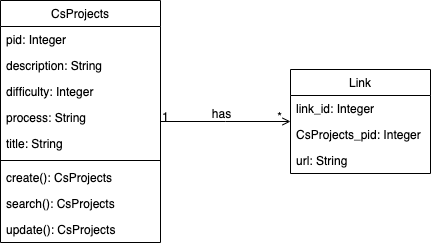

The diagram above was exported from draw.io. Its source (the exported page's mxGraphModel, read from the mxfile embedded in the PNG):
<mxGraphModel dx="2066" dy="1153" grid="1" gridSize="10" guides="1" tooltips="1" connect="1" arrows="1" fold="1" page="1" pageScale="1" pageWidth="827" pageHeight="1169" math="0" shadow="0">
  <root>
    <mxCell id="WIyWlLk6GJQsqaUBKTNV-0" />
    <mxCell id="WIyWlLk6GJQsqaUBKTNV-1" parent="WIyWlLk6GJQsqaUBKTNV-0" />
    <mxCell id="zkfFHV4jXpPFQw0GAbJ--26" value="" style="endArrow=open;shadow=0;strokeWidth=1;strokeColor=#000000;rounded=0;endFill=1;edgeStyle=elbowEdgeStyle;elbow=vertical;" parent="WIyWlLk6GJQsqaUBKTNV-1" source="zkfFHV4jXpPFQw0GAbJ--0" target="NnO9pjiZrk9zCG9MJ0kn-0" edge="1">
      <mxGeometry x="0.5" y="41" relative="1" as="geometry">
        <mxPoint x="380" y="192" as="sourcePoint" />
        <mxPoint x="508" y="225" as="targetPoint" />
        <mxPoint x="-40" y="32" as="offset" />
      </mxGeometry>
    </mxCell>
    <mxCell id="zkfFHV4jXpPFQw0GAbJ--27" value="1" style="resizable=0;align=left;verticalAlign=bottom;labelBackgroundColor=none;fontSize=12;" parent="zkfFHV4jXpPFQw0GAbJ--26" connectable="0" vertex="1">
      <mxGeometry x="-1" relative="1" as="geometry">
        <mxPoint y="4" as="offset" />
      </mxGeometry>
    </mxCell>
    <mxCell id="zkfFHV4jXpPFQw0GAbJ--28" value="*" style="resizable=0;align=right;verticalAlign=bottom;labelBackgroundColor=none;fontSize=12;" parent="zkfFHV4jXpPFQw0GAbJ--26" connectable="0" vertex="1">
      <mxGeometry x="1" relative="1" as="geometry">
        <mxPoint x="-7" y="4" as="offset" />
      </mxGeometry>
    </mxCell>
    <mxCell id="zkfFHV4jXpPFQw0GAbJ--29" value="has" style="text;html=1;resizable=0;points=[];;align=center;verticalAlign=middle;labelBackgroundColor=none;rounded=0;shadow=0;strokeWidth=1;fontSize=12;" parent="zkfFHV4jXpPFQw0GAbJ--26" vertex="1" connectable="0">
      <mxGeometry x="0.5" y="49" relative="1" as="geometry">
        <mxPoint x="-38" y="40" as="offset" />
      </mxGeometry>
    </mxCell>
    <mxCell id="zkfFHV4jXpPFQw0GAbJ--0" value="CsProjects" style="swimlane;fontStyle=0;align=center;verticalAlign=top;childLayout=stackLayout;horizontal=1;startSize=26;horizontalStack=0;resizeParent=1;resizeLast=0;collapsible=1;marginBottom=0;rounded=0;shadow=0;strokeWidth=1;" parent="WIyWlLk6GJQsqaUBKTNV-1" vertex="1">
      <mxGeometry x="230" y="370" width="160" height="242" as="geometry">
        <mxRectangle x="230" y="140" width="160" height="26" as="alternateBounds" />
      </mxGeometry>
    </mxCell>
    <mxCell id="zkfFHV4jXpPFQw0GAbJ--1" value="pid: Integer" style="text;align=left;verticalAlign=top;spacingLeft=4;spacingRight=4;overflow=hidden;rotatable=0;points=[[0,0.5],[1,0.5]];portConstraint=eastwest;" parent="zkfFHV4jXpPFQw0GAbJ--0" vertex="1">
      <mxGeometry y="26" width="160" height="26" as="geometry" />
    </mxCell>
    <mxCell id="zkfFHV4jXpPFQw0GAbJ--2" value="description: String" style="text;align=left;verticalAlign=top;spacingLeft=4;spacingRight=4;overflow=hidden;rotatable=0;points=[[0,0.5],[1,0.5]];portConstraint=eastwest;rounded=0;shadow=0;html=0;" parent="zkfFHV4jXpPFQw0GAbJ--0" vertex="1">
      <mxGeometry y="52" width="160" height="26" as="geometry" />
    </mxCell>
    <mxCell id="zkfFHV4jXpPFQw0GAbJ--3" value="difficulty: Integer" style="text;align=left;verticalAlign=top;spacingLeft=4;spacingRight=4;overflow=hidden;rotatable=0;points=[[0,0.5],[1,0.5]];portConstraint=eastwest;rounded=0;shadow=0;html=0;" parent="zkfFHV4jXpPFQw0GAbJ--0" vertex="1">
      <mxGeometry y="78" width="160" height="26" as="geometry" />
    </mxCell>
    <mxCell id="zkfFHV4jXpPFQw0GAbJ--7" value="process: String" style="text;align=left;verticalAlign=top;spacingLeft=4;spacingRight=4;overflow=hidden;rotatable=0;points=[[0,0.5],[1,0.5]];portConstraint=eastwest;" parent="zkfFHV4jXpPFQw0GAbJ--0" vertex="1">
      <mxGeometry y="104" width="160" height="26" as="geometry" />
    </mxCell>
    <mxCell id="zkfFHV4jXpPFQw0GAbJ--8" value="title: String" style="text;align=left;verticalAlign=top;spacingLeft=4;spacingRight=4;overflow=hidden;rotatable=0;points=[[0,0.5],[1,0.5]];portConstraint=eastwest;rounded=0;shadow=0;html=0;" parent="zkfFHV4jXpPFQw0GAbJ--0" vertex="1">
      <mxGeometry y="130" width="160" height="26" as="geometry" />
    </mxCell>
    <mxCell id="zkfFHV4jXpPFQw0GAbJ--4" value="" style="line;html=1;strokeWidth=1;align=left;verticalAlign=middle;spacingTop=-1;spacingLeft=3;spacingRight=3;rotatable=0;labelPosition=right;points=[];portConstraint=eastwest;" parent="zkfFHV4jXpPFQw0GAbJ--0" vertex="1">
      <mxGeometry y="156" width="160" height="8" as="geometry" />
    </mxCell>
    <mxCell id="NnO9pjiZrk9zCG9MJ0kn-4" value="create(): CsProjects" style="text;align=left;verticalAlign=top;spacingLeft=4;spacingRight=4;overflow=hidden;rotatable=0;points=[[0,0.5],[1,0.5]];portConstraint=eastwest;" vertex="1" parent="zkfFHV4jXpPFQw0GAbJ--0">
      <mxGeometry y="164" width="160" height="26" as="geometry" />
    </mxCell>
    <mxCell id="zkfFHV4jXpPFQw0GAbJ--5" value="search(): CsProjects" style="text;align=left;verticalAlign=top;spacingLeft=4;spacingRight=4;overflow=hidden;rotatable=0;points=[[0,0.5],[1,0.5]];portConstraint=eastwest;" parent="zkfFHV4jXpPFQw0GAbJ--0" vertex="1">
      <mxGeometry y="190" width="160" height="26" as="geometry" />
    </mxCell>
    <mxCell id="NnO9pjiZrk9zCG9MJ0kn-5" value="update(): CsProjects" style="text;align=left;verticalAlign=top;spacingLeft=4;spacingRight=4;overflow=hidden;rotatable=0;points=[[0,0.5],[1,0.5]];portConstraint=eastwest;" vertex="1" parent="zkfFHV4jXpPFQw0GAbJ--0">
      <mxGeometry y="216" width="160" height="26" as="geometry" />
    </mxCell>
    <mxCell id="NnO9pjiZrk9zCG9MJ0kn-0" value="Link" style="swimlane;fontStyle=0;childLayout=stackLayout;horizontal=1;startSize=26;fillColor=none;horizontalStack=0;resizeParent=1;resizeParentMax=0;resizeLast=0;collapsible=1;marginBottom=0;" vertex="1" parent="WIyWlLk6GJQsqaUBKTNV-1">
      <mxGeometry x="520" y="439" width="140" height="104" as="geometry" />
    </mxCell>
    <mxCell id="zkfFHV4jXpPFQw0GAbJ--18" value="link_id: Integer" style="text;align=left;verticalAlign=top;spacingLeft=4;spacingRight=4;overflow=hidden;rotatable=0;points=[[0,0.5],[1,0.5]];portConstraint=eastwest;" parent="NnO9pjiZrk9zCG9MJ0kn-0" vertex="1">
      <mxGeometry y="26" width="140" height="26" as="geometry" />
    </mxCell>
    <mxCell id="zkfFHV4jXpPFQw0GAbJ--22" value="CsProjects_pid: Integer" style="text;align=left;verticalAlign=top;spacingLeft=4;spacingRight=4;overflow=hidden;rotatable=0;points=[[0,0.5],[1,0.5]];portConstraint=eastwest;rounded=0;shadow=0;html=0;" parent="NnO9pjiZrk9zCG9MJ0kn-0" vertex="1">
      <mxGeometry y="52" width="140" height="26" as="geometry" />
    </mxCell>
    <mxCell id="zkfFHV4jXpPFQw0GAbJ--19" value="url: String" style="text;align=left;verticalAlign=top;spacingLeft=4;spacingRight=4;overflow=hidden;rotatable=0;points=[[0,0.5],[1,0.5]];portConstraint=eastwest;rounded=0;shadow=0;html=0;" parent="NnO9pjiZrk9zCG9MJ0kn-0" vertex="1">
      <mxGeometry y="78" width="140" height="26" as="geometry" />
    </mxCell>
  </root>
</mxGraphModel>